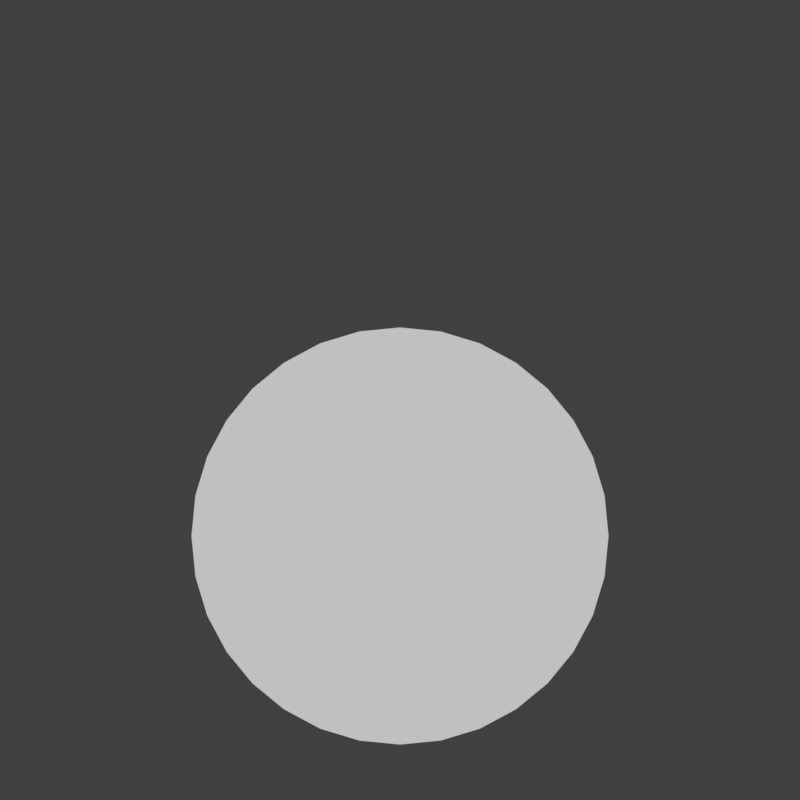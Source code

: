 # Source: rendermarker.menu_star.blend  (saved by Blender 2.78.0; exported with 4.5.12 LTS)
import bpy
from mathutils import Matrix  # noqa: F401  (used for matrix-valued properties, if any)

bpy.ops.wm.read_factory_settings(use_empty=True)
scene = bpy.context.scene
scene.name = 'menu-button'

# ---- collections
col_collection_1 = bpy.data.collections.new('Collection 1'); scene.collection.children.link(col_collection_1)
col_collection_2 = bpy.data.collections.new('Collection 2'); scene.collection.children.link(col_collection_2)
col_collection_2.hide_render = True
col_collection_2.hide_viewport = True

# ---- materials (node trees are filled in below, after node groups)
mat_white = bpy.data.materials.new('white')

# ---- material node trees

# ---- world
world_world_015 = bpy.data.worlds.new('World.015'); scene.world = world_world_015
world_world_015.color = (0.05088, 0.05088, 0.05088)
world_world_015.use_sun_shadow = False
world_world_015.sun_shadow_jitter_overblur = 0.0
world_world_015.cycles.sampling_method = 'MANUAL'

# ---- cameras
cam_camera_058 = bpy.data.cameras.new('Camera.058')
cam_camera_058.type = 'ORTHO'
cam_camera_058.clip_end = 100.0
cam_camera_058.lens = 35.0
cam_camera_058.sensor_width = 32.0
cam_camera_058.sensor_height = 18.0
cam_camera_058.ortho_scale = 0.1
cam_camera_058.dof.focus_distance = 0.0

# ---- meshes
me_circle = bpy.data.meshes.new('Circle')
me_circle.from_pydata([(0.0, 1.0, 0.0), (-0.1951, 0.9808, 0.0), (-0.3827, 0.9239, 0.0), (-0.5556, 0.8315, 0.0), (-0.7071, 0.7071, 0.0), (-0.8315, 0.5556, 0.0), (-0.9239, 0.3827, 0.0), (-0.9808, 0.1951, 0.0), (-1.0, 7.55e-08, 0.0), (-0.9808, -0.1951, 0.0), (-0.9239, -0.3827, 0.0), (-0.8315, -0.5556, 0.0), (-0.7071, -0.7071, 0.0), (-0.5556, -0.8315, 0.0), (-0.3827, -0.9239, 0.0), (-0.1951, -0.9808, 0.0), (3.258e-07, -1.0, 0.0), (0.1951, -0.9808, 0.0), (0.3827, -0.9239, 0.0), (0.5556, -0.8315, 0.0), (0.7071, -0.7071, 0.0), (0.8315, -0.5556, 0.0), (0.9239, -0.3827, 0.0), (0.9808, -0.1951, 0.0), (1.0, 9.656e-07, 0.0), (0.9808, 0.1951, 0.0), (0.9239, 0.3827, 0.0), (0.8315, 0.5556, 0.0), (0.7071, 0.7071, 0.0), (0.5556, 0.8315, 0.0), (0.3827, 0.9239, 0.0), (0.1951, 0.9808, 0.0)], [], [(1, 2, 3, 4, 5, 6, 7, 8, 9, 10, 11, 12, 13, 14, 15, 16, 17, 18, 19, 20, 21, 22, 23, 24, 25, 26, 27, 28, 29, 30, 31, 0)])
me_circle.materials.append(mat_white)
me_circle.use_remesh_preserve_volume = False
me_circle.use_remesh_preserve_attributes = False
me_circle.use_mirror_vertex_groups = False
me_circle.update()

# ---- objects
ob_circle = bpy.data.objects.new('Circle', me_circle)
ob_cam_menubutton = bpy.data.objects.new('cam.menubutton', cam_camera_058)
ob_menu_button_background = bpy.data.objects.new('menu-button-background', None)

# ---- transforms, parenting, visibility, modifiers, constraints
ob_circle.location = (-0.9174, -1.457, 0.1352)
ob_circle.scale = (0.02607, 0.02607, 0.02607)
ob_circle.lineart.crease_threshold = 0.0
ob_cam_menubutton.location = (-0.9174, -1.44, 1.135)
ob_cam_menubutton.lock_rotations_4d = False
ob_cam_menubutton.empty_display_type = 'ARROWS'
ob_cam_menubutton.color = (0.0, 0.0, 0.0, 0.0)
ob_cam_menubutton.display_type = 'WIRE'
ob_cam_menubutton.lineart.crease_threshold = 0.0
ob_menu_button_background.location = (0.0, 0.0, 0.0)

# ---- collection membership
col_collection_1.objects.link(ob_circle)
col_collection_1.objects.link(ob_cam_menubutton)
col_collection_2.objects.link(ob_menu_button_background)

# ---- scene / render settings (as saved in the file)
scene.camera = ob_cam_menubutton
scene.frame_start = 1; scene.frame_end = 1; scene.frame_set(1)
scene.render.engine = 'CYCLES'
scene.render.image_settings.compression = 70
scene.render.resolution_x = 50
scene.render.resolution_y = 50
scene.render.fps = 30
scene.render.dither_intensity = 0.0
scene.render.film_transparent = True
scene.cycles.use_denoising = False
scene.cycles.samples = 1
scene.cycles.sampling_pattern = 'TABULATED_SOBOL'
scene.cycles.light_sampling_threshold = 0.0
scene.cycles.use_adaptive_sampling = False
scene.cycles.use_light_tree = False
scene.cycles.blur_glossy = 0.0
scene.cycles.max_bounces = 6
scene.cycles.diffuse_bounces = 6
scene.cycles.glossy_bounces = 6
scene.cycles.transmission_bounces = 6
scene.cycles.volume_bounces = 6
scene.cycles.transparent_max_bounces = 6
scene.cycles.sample_clamp_indirect = 0.0
scene.view_settings.view_transform = 'Standard'
bpy.context.view_layer.update()

# ---- added for rendering (the .blend has no usable light): sun
light_auto_sun = bpy.data.lights.new('AutoSun', 'SUN')
light_auto_sun.energy = 3.0
light_auto_sun.angle = 0.0523599
ob_auto_sun = bpy.data.objects.new('AutoSun', light_auto_sun)
scene.collection.objects.link(ob_auto_sun)
ob_auto_sun.rotation_euler = (0.872665, 0.174533, 0.523599)
bpy.context.view_layer.update()
